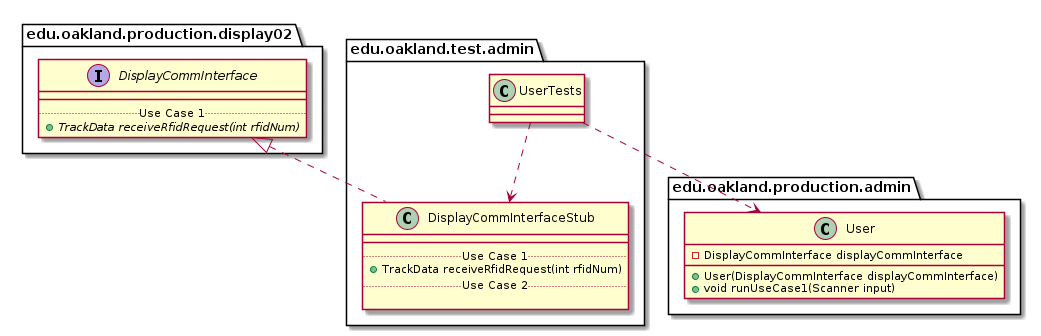

The diagram above was rendered by PlantUML. Its source (embedded in the PNG):
@startuml UserTests_Closure


package edu.oakland.test.admin {
    class UserTests {

    }
}




package edu.oakland.test.admin {
    class DisplayCommInterfaceStub {
        __
        .. Use Case 1 ..
        + TrackData receiveRfidRequest(int rfidNum)
        .. Use Case 2 ..

    }
}






package edu.oakland.production.display02 {
    interface DisplayCommInterface {
        __
        .. Use Case 1 ..
        {abstract} + TrackData receiveRfidRequest(int rfidNum)
    }
}






DisplayCommInterfaceStub .up.|> DisplayCommInterface

UserTests ..> DisplayCommInterfaceStub



package edu.oakland.production.admin {
    class User {
        - DisplayCommInterface displayCommInterface
        + User(DisplayCommInterface displayCommInterface)
        + void runUseCase1(Scanner input)
    }
}






UserTests ..> User



@enduml